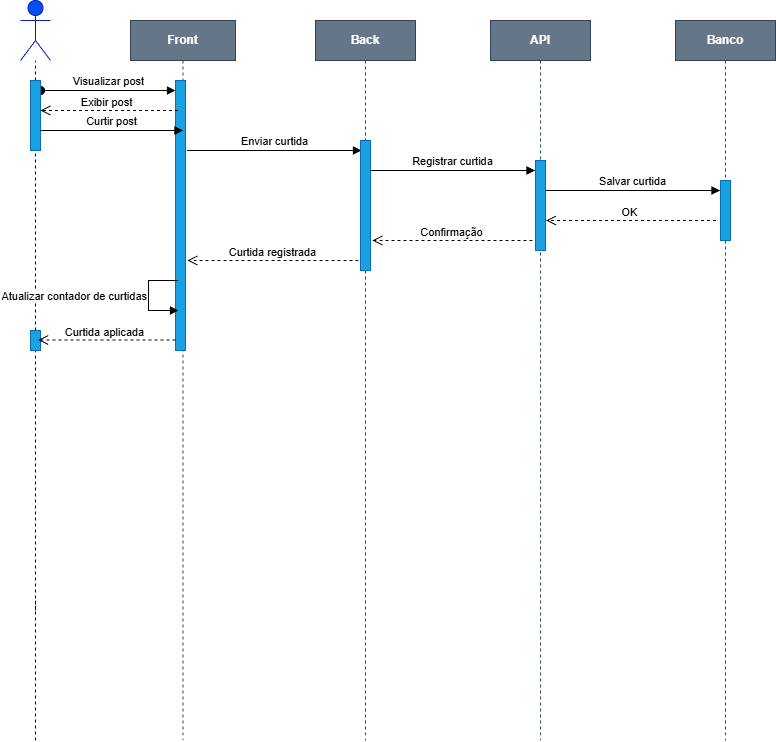

The diagram above was exported from draw.io. Its source (the exported page's mxGraphModel, read from the mxfile embedded in the PNG):
<mxGraphModel dx="1384" dy="822" grid="1" gridSize="10" guides="1" tooltips="1" connect="1" arrows="1" fold="1" page="1" pageScale="1" pageWidth="850" pageHeight="1100" math="0" shadow="0">
  <root>
    <mxCell id="0" />
    <mxCell id="1" parent="0" />
    <mxCell id="aM9ryv3xv72pqoxQDRHE-1" parent="1" style="shape=umlLifeline;perimeter=lifelinePerimeter;whiteSpace=wrap;html=1;container=0;dropTarget=0;collapsible=0;recursiveResize=0;outlineConnect=0;portConstraint=eastwest;newEdgeStyle={&quot;edgeStyle&quot;:&quot;elbowEdgeStyle&quot;,&quot;elbow&quot;:&quot;vertical&quot;,&quot;curved&quot;:0,&quot;rounded&quot;:0};fillColor=#647687;fontStyle=1;strokeColor=#314354;fontColor=#ffffff;" value="Front" vertex="1">
      <mxGeometry height="720" width="105" x="158" y="30" as="geometry" />
    </mxCell>
    <mxCell id="aM9ryv3xv72pqoxQDRHE-2" parent="aM9ryv3xv72pqoxQDRHE-1" style="html=1;points=[];perimeter=orthogonalPerimeter;outlineConnect=0;targetShapes=umlLifeline;portConstraint=eastwest;newEdgeStyle={&quot;edgeStyle&quot;:&quot;elbowEdgeStyle&quot;,&quot;elbow&quot;:&quot;vertical&quot;,&quot;curved&quot;:0,&quot;rounded&quot;:0};fillColor=#1ba1e2;fontColor=#ffffff;strokeColor=#006EAF;" value="" vertex="1">
      <mxGeometry height="270" width="10" x="45" y="60" as="geometry" />
    </mxCell>
    <mxCell id="aM9ryv3xv72pqoxQDRHE-3" edge="1" parent="aM9ryv3xv72pqoxQDRHE-1" style="html=1;verticalAlign=bottom;startArrow=oval;endArrow=block;startSize=8;edgeStyle=elbowEdgeStyle;elbow=vertical;curved=0;rounded=0;" target="aM9ryv3xv72pqoxQDRHE-2" value="Visualizar post">
      <mxGeometry relative="1" as="geometry">
        <mxPoint x="-90" y="70" as="sourcePoint" />
      </mxGeometry>
    </mxCell>
    <mxCell id="XZR2fXaxbXopOGtcIOZf-1" parent="1" style="shape=umlLifeline;perimeter=lifelinePerimeter;whiteSpace=wrap;html=1;container=0;dropTarget=0;collapsible=0;recursiveResize=0;outlineConnect=0;portConstraint=eastwest;newEdgeStyle={&quot;edgeStyle&quot;:&quot;elbowEdgeStyle&quot;,&quot;elbow&quot;:&quot;vertical&quot;,&quot;curved&quot;:0,&quot;rounded&quot;:0};fontStyle=1;fontColor=#ffffff;fillColor=#647687;strokeColor=#314354;" value="API" vertex="1">
      <mxGeometry height="720" width="100" x="518" y="30" as="geometry" />
    </mxCell>
    <mxCell id="XZR2fXaxbXopOGtcIOZf-2" parent="XZR2fXaxbXopOGtcIOZf-1" style="html=1;points=[];perimeter=orthogonalPerimeter;outlineConnect=0;targetShapes=umlLifeline;portConstraint=eastwest;newEdgeStyle={&quot;edgeStyle&quot;:&quot;elbowEdgeStyle&quot;,&quot;elbow&quot;:&quot;vertical&quot;,&quot;curved&quot;:0,&quot;rounded&quot;:0};fillColor=#1ba1e2;fontColor=#ffffff;strokeColor=#006EAF;" value="" vertex="1">
      <mxGeometry height="90" width="10" x="45" y="140" as="geometry" />
    </mxCell>
    <mxCell id="XZR2fXaxbXopOGtcIOZf-11" parent="1" style="shape=umlActor;verticalLabelPosition=bottom;verticalAlign=top;html=1;fillColor=light-dark(#0050EF,#000033);fontColor=#ffffff;strokeColor=#001DBC;" value="User" vertex="1">
      <mxGeometry height="60" width="30" x="48" y="10" as="geometry" />
    </mxCell>
    <mxCell id="XZR2fXaxbXopOGtcIOZf-13" edge="1" parent="1" source="XZR2fXaxbXopOGtcIOZf-28" style="endArrow=none;dashed=1;html=1;rounded=0;" target="XZR2fXaxbXopOGtcIOZf-11" value="">
      <mxGeometry height="50" relative="1" width="50" as="geometry">
        <mxPoint x="63" y="750" as="sourcePoint" />
        <mxPoint x="88" y="160" as="targetPoint" />
      </mxGeometry>
    </mxCell>
    <mxCell id="XZR2fXaxbXopOGtcIOZf-29" edge="1" parent="1" style="endArrow=none;dashed=1;html=1;rounded=0;" target="XZR2fXaxbXopOGtcIOZf-28" value="">
      <mxGeometry height="50" relative="1" width="50" as="geometry">
        <mxPoint x="63" y="340" as="sourcePoint" />
        <mxPoint x="63" y="70" as="targetPoint" />
      </mxGeometry>
    </mxCell>
    <mxCell id="XZR2fXaxbXopOGtcIOZf-28" parent="1" style="html=1;points=[];perimeter=orthogonalPerimeter;outlineConnect=0;targetShapes=umlLifeline;portConstraint=eastwest;newEdgeStyle={&quot;edgeStyle&quot;:&quot;elbowEdgeStyle&quot;,&quot;elbow&quot;:&quot;vertical&quot;,&quot;curved&quot;:0,&quot;rounded&quot;:0};fillColor=#1ba1e2;fontColor=#ffffff;strokeColor=#006EAF;" value="" vertex="1">
      <mxGeometry height="70" width="10" x="58" y="90" as="geometry" />
    </mxCell>
    <mxCell id="XZR2fXaxbXopOGtcIOZf-81" edge="1" parent="1" style="html=1;verticalAlign=bottom;endArrow=block;edgeStyle=elbowEdgeStyle;elbow=vertical;curved=0;rounded=0;" value="Enviar curtida">
      <mxGeometry relative="1" as="geometry">
        <Array as="points" />
        <mxPoint x="214.5" y="160" as="sourcePoint" />
        <mxPoint x="389" y="160" as="targetPoint" />
      </mxGeometry>
    </mxCell>
    <mxCell id="XZR2fXaxbXopOGtcIOZf-89" parent="1" style="shape=umlLifeline;perimeter=lifelinePerimeter;whiteSpace=wrap;html=1;container=0;dropTarget=0;collapsible=0;recursiveResize=0;outlineConnect=0;portConstraint=eastwest;newEdgeStyle={&quot;edgeStyle&quot;:&quot;elbowEdgeStyle&quot;,&quot;elbow&quot;:&quot;vertical&quot;,&quot;curved&quot;:0,&quot;rounded&quot;:0};fontStyle=1;fontColor=#ffffff;fillColor=#647687;strokeColor=#314354;" value="Back" vertex="1">
      <mxGeometry height="720" width="100" x="343" y="30" as="geometry" />
    </mxCell>
    <mxCell id="icGPenu8QYybzwlnF7Tq-8" parent="XZR2fXaxbXopOGtcIOZf-89" style="html=1;points=[];perimeter=orthogonalPerimeter;outlineConnect=0;targetShapes=umlLifeline;portConstraint=eastwest;newEdgeStyle={&quot;edgeStyle&quot;:&quot;elbowEdgeStyle&quot;,&quot;elbow&quot;:&quot;vertical&quot;,&quot;curved&quot;:0,&quot;rounded&quot;:0};fillColor=#1ba1e2;fontColor=#ffffff;strokeColor=#006EAF;" value="" vertex="1">
      <mxGeometry height="130" width="10" x="45" y="120" as="geometry" />
    </mxCell>
    <mxCell id="XZR2fXaxbXopOGtcIOZf-93" edge="1" parent="1" source="icGPenu8QYybzwlnF7Tq-14" style="endArrow=none;dashed=1;html=1;rounded=0;" value="">
      <mxGeometry height="50" relative="1" width="50" as="geometry">
        <mxPoint x="63" y="620" as="sourcePoint" />
        <mxPoint x="63" y="340" as="targetPoint" />
      </mxGeometry>
    </mxCell>
    <mxCell id="XZR2fXaxbXopOGtcIOZf-111" edge="1" parent="1" style="endArrow=none;dashed=1;html=1;rounded=0;" value="">
      <mxGeometry height="50" relative="1" width="50" as="geometry">
        <mxPoint x="63" y="750" as="sourcePoint" />
        <mxPoint x="63" y="610" as="targetPoint" />
      </mxGeometry>
    </mxCell>
    <mxCell id="XZR2fXaxbXopOGtcIOZf-115" parent="1" style="shape=umlLifeline;perimeter=lifelinePerimeter;whiteSpace=wrap;html=1;container=0;dropTarget=0;collapsible=0;recursiveResize=0;outlineConnect=0;portConstraint=eastwest;newEdgeStyle={&quot;edgeStyle&quot;:&quot;elbowEdgeStyle&quot;,&quot;elbow&quot;:&quot;vertical&quot;,&quot;curved&quot;:0,&quot;rounded&quot;:0};fontStyle=1;fontColor=#ffffff;fillColor=#647687;strokeColor=#314354;" value="Banco" vertex="1">
      <mxGeometry height="720" width="100" x="703" y="30" as="geometry" />
    </mxCell>
    <mxCell id="XZR2fXaxbXopOGtcIOZf-116" parent="XZR2fXaxbXopOGtcIOZf-115" style="html=1;points=[];perimeter=orthogonalPerimeter;outlineConnect=0;targetShapes=umlLifeline;portConstraint=eastwest;newEdgeStyle={&quot;edgeStyle&quot;:&quot;elbowEdgeStyle&quot;,&quot;elbow&quot;:&quot;vertical&quot;,&quot;curved&quot;:0,&quot;rounded&quot;:0};fillColor=#1ba1e2;fontColor=#ffffff;strokeColor=#006EAF;" value="" vertex="1">
      <mxGeometry height="60" width="10" x="45" y="160" as="geometry" />
    </mxCell>
    <mxCell id="icGPenu8QYybzwlnF7Tq-12" edge="1" parent="1" style="html=1;align=right;spacingLeft=2;endArrow=block;rounded=0;edgeStyle=orthogonalEdgeStyle;curved=0;rounded=0;labelPosition=left;verticalLabelPosition=middle;verticalAlign=middle;" value="Atualizar contador de curtidas">
      <mxGeometry relative="1" as="geometry">
        <Array as="points">
          <mxPoint x="176" y="290" />
          <mxPoint x="176" y="320" />
        </Array>
        <mxPoint x="205.5" y="290" as="sourcePoint" />
        <mxPoint x="206" y="320" as="targetPoint" />
      </mxGeometry>
    </mxCell>
    <mxCell id="icGPenu8QYybzwlnF7Tq-15" edge="1" parent="1" style="endArrow=none;dashed=1;html=1;rounded=0;" target="icGPenu8QYybzwlnF7Tq-14" value="">
      <mxGeometry height="50" relative="1" width="50" as="geometry">
        <mxPoint x="63" y="620" as="sourcePoint" />
        <mxPoint x="63" y="340" as="targetPoint" />
      </mxGeometry>
    </mxCell>
    <mxCell id="icGPenu8QYybzwlnF7Tq-14" parent="1" style="html=1;points=[];perimeter=orthogonalPerimeter;outlineConnect=0;targetShapes=umlLifeline;portConstraint=eastwest;newEdgeStyle={&quot;edgeStyle&quot;:&quot;elbowEdgeStyle&quot;,&quot;elbow&quot;:&quot;vertical&quot;,&quot;curved&quot;:0,&quot;rounded&quot;:0};fillColor=#1ba1e2;fontColor=#ffffff;strokeColor=#006EAF;" value="" vertex="1">
      <mxGeometry height="20" width="10" x="58" y="340" as="geometry" />
    </mxCell>
    <mxCell id="qzBOcRlHeGoW7hnf8Fqi-1" edge="1" parent="1" style="html=1;verticalAlign=bottom;endArrow=open;dashed=1;endSize=8;curved=0;rounded=0;" value="">
      <mxGeometry relative="1" as="geometry">
        <mxPoint x="205.5" y="120" as="sourcePoint" />
        <mxPoint x="68" y="120" as="targetPoint" />
      </mxGeometry>
    </mxCell>
    <mxCell id="qzBOcRlHeGoW7hnf8Fqi-2" connectable="0" parent="qzBOcRlHeGoW7hnf8Fqi-1" style="edgeLabel;html=1;align=center;verticalAlign=bottom;resizable=0;points=[];labelPosition=center;verticalLabelPosition=top;" value="Exibir post" vertex="1">
      <mxGeometry relative="1" x="-0.1079" as="geometry">
        <mxPoint x="-11" as="offset" />
      </mxGeometry>
    </mxCell>
    <mxCell id="qzBOcRlHeGoW7hnf8Fqi-5" edge="1" parent="1" style="html=1;verticalAlign=bottom;endArrow=block;edgeStyle=elbowEdgeStyle;elbow=vertical;curved=0;rounded=0;" value="Curtir post">
      <mxGeometry relative="1" as="geometry">
        <Array as="points" />
        <mxPoint x="68" y="140" as="sourcePoint" />
        <mxPoint x="210.5" y="140" as="targetPoint" />
      </mxGeometry>
    </mxCell>
    <mxCell id="qzBOcRlHeGoW7hnf8Fqi-6" edge="1" parent="1" style="html=1;verticalAlign=bottom;endArrow=block;edgeStyle=elbowEdgeStyle;elbow=vertical;curved=0;rounded=0;" value="Registrar curtida">
      <mxGeometry relative="1" as="geometry">
        <Array as="points" />
        <mxPoint x="398" y="180" as="sourcePoint" />
        <mxPoint x="562.5" y="180" as="targetPoint" />
      </mxGeometry>
    </mxCell>
    <mxCell id="qzBOcRlHeGoW7hnf8Fqi-7" edge="1" parent="1" style="html=1;verticalAlign=bottom;endArrow=block;edgeStyle=elbowEdgeStyle;elbow=vertical;curved=0;rounded=0;exitX=0.7;exitY=0.158;exitDx=0;exitDy=0;exitPerimeter=0;" value="Salvar curtida">
      <mxGeometry relative="1" as="geometry">
        <Array as="points" />
        <mxPoint x="573" y="200.01999999999998" as="sourcePoint" />
        <mxPoint x="747.5" y="200" as="targetPoint" />
      </mxGeometry>
    </mxCell>
    <mxCell id="qzBOcRlHeGoW7hnf8Fqi-8" edge="1" parent="1" style="html=1;verticalAlign=bottom;endArrow=open;dashed=1;endSize=8;curved=0;rounded=0;" value="">
      <mxGeometry relative="1" as="geometry">
        <mxPoint x="743.5" y="230" as="sourcePoint" />
        <mxPoint x="573.5" y="230" as="targetPoint" />
      </mxGeometry>
    </mxCell>
    <mxCell id="qzBOcRlHeGoW7hnf8Fqi-9" connectable="0" parent="qzBOcRlHeGoW7hnf8Fqi-8" style="edgeLabel;html=1;align=center;verticalAlign=bottom;resizable=0;points=[];labelPosition=center;verticalLabelPosition=top;" value="OK" vertex="1">
      <mxGeometry relative="1" x="-0.1079" as="geometry">
        <mxPoint x="-11" as="offset" />
      </mxGeometry>
    </mxCell>
    <mxCell id="qzBOcRlHeGoW7hnf8Fqi-12" edge="1" parent="1" style="html=1;verticalAlign=bottom;endArrow=open;dashed=1;endSize=8;curved=0;rounded=0;" value="">
      <mxGeometry relative="1" as="geometry">
        <mxPoint x="560" y="250" as="sourcePoint" />
        <mxPoint x="400" y="250" as="targetPoint" />
      </mxGeometry>
    </mxCell>
    <mxCell id="qzBOcRlHeGoW7hnf8Fqi-13" connectable="0" parent="qzBOcRlHeGoW7hnf8Fqi-12" style="edgeLabel;html=1;align=center;verticalAlign=bottom;resizable=0;points=[];labelPosition=center;verticalLabelPosition=top;" value="Confirmação" vertex="1">
      <mxGeometry relative="1" x="-0.1079" as="geometry">
        <mxPoint x="-11" as="offset" />
      </mxGeometry>
    </mxCell>
    <mxCell id="qzBOcRlHeGoW7hnf8Fqi-14" edge="1" parent="1" style="html=1;verticalAlign=bottom;endArrow=open;dashed=1;endSize=8;curved=0;rounded=0;" value="">
      <mxGeometry relative="1" as="geometry">
        <mxPoint x="386" y="270" as="sourcePoint" />
        <mxPoint x="215" y="270" as="targetPoint" />
      </mxGeometry>
    </mxCell>
    <mxCell id="qzBOcRlHeGoW7hnf8Fqi-15" connectable="0" parent="qzBOcRlHeGoW7hnf8Fqi-14" style="edgeLabel;html=1;align=center;verticalAlign=bottom;resizable=0;points=[];labelPosition=center;verticalLabelPosition=top;" value="Curtida registrada" vertex="1">
      <mxGeometry relative="1" x="-0.1079" as="geometry">
        <mxPoint x="-11" as="offset" />
      </mxGeometry>
    </mxCell>
    <mxCell id="qzBOcRlHeGoW7hnf8Fqi-16" edge="1" parent="1" style="html=1;verticalAlign=bottom;endArrow=open;dashed=1;endSize=8;curved=0;rounded=0;" value="">
      <mxGeometry relative="1" as="geometry">
        <mxPoint x="203" y="349.5" as="sourcePoint" />
        <mxPoint x="65.5" y="349.5" as="targetPoint" />
      </mxGeometry>
    </mxCell>
    <mxCell id="qzBOcRlHeGoW7hnf8Fqi-17" connectable="0" parent="qzBOcRlHeGoW7hnf8Fqi-16" style="edgeLabel;html=1;align=center;verticalAlign=bottom;resizable=0;points=[];labelPosition=center;verticalLabelPosition=top;" value="Curtida aplicada" vertex="1">
      <mxGeometry relative="1" x="-0.1079" as="geometry">
        <mxPoint x="-11" as="offset" />
      </mxGeometry>
    </mxCell>
  </root>
</mxGraphModel>